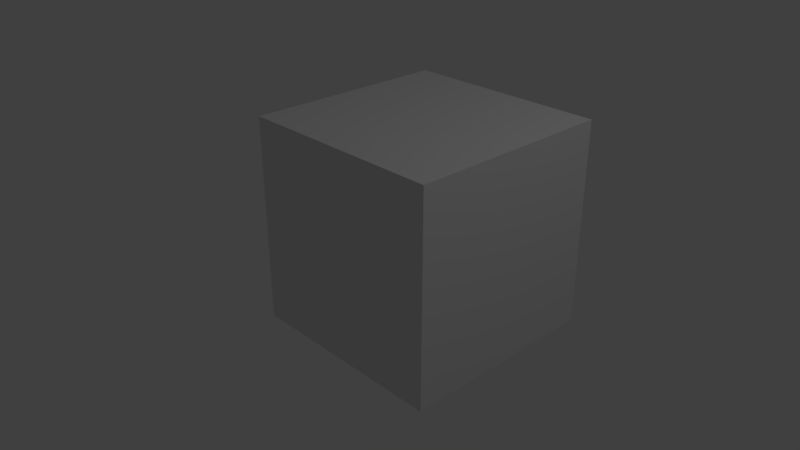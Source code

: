 # Source: logic_scenetree.blend  (saved by Blender 2.93.20; exported with 4.5.12 LTS)
import bpy
from mathutils import Matrix  # noqa: F401  (used for matrix-valued properties, if any)

bpy.ops.wm.read_factory_settings(use_empty=True)
scene = bpy.context.scene
scene.name = 'Scene'

# ---- collections
col_collection_1 = bpy.data.collections.new('Collection 1'); scene.collection.children.link(col_collection_1)

# ---- materials (node trees are filled in below, after node groups)
mat_material = bpy.data.materials.new('Material')
mat_material.alpha_threshold = 0.0
mat_material.use_transparent_shadow = False
mat_material.roughness = 0.5
mat_material.line_color = (0.0, 0.0, 0.0, 1.0)

# ---- material node trees
mat_material.use_nodes = True; mat_material.node_tree.nodes.clear()
_N = mat_material.node_tree.nodes; _L = mat_material.node_tree.links
n0 = _N.new('ShaderNodeOutputMaterial'); n0.name = 'Material Output'; n0.location = (300, 300)
n1 = _N.new('ShaderNodeBsdfDiffuse'); n1.name = 'Diffuse BSDF'; n1.location = (10, 300)
_L.new(n1.outputs[0], n0.inputs[0])
n0.is_active_output = True

# ---- world
world_world = bpy.data.worlds.new('World'); scene.world = world_world
world_world.use_nodes = True; world_world.node_tree.nodes.clear()
_N = world_world.node_tree.nodes; _L = world_world.node_tree.links
n0 = _N.new('ShaderNodeOutputWorld'); n0.name = 'World Output'; n0.location = (300, 300)
n1 = _N.new('ShaderNodeBackground'); n1.name = 'Background'; n1.location = (10, 300)
n1.inputs[0].default_value = (0.05088, 0.05088, 0.05088, 1.0)
_L.new(n1.outputs[0], n0.inputs[0])
n0.is_active_output = True
world_world.color = (0.05088, 0.05088, 0.05088)
world_world.use_sun_shadow = False
world_world.sun_shadow_jitter_overblur = 0.0
world_world.cycles.sampling_method = 'MANUAL'

# ---- cameras
cam_camera = bpy.data.cameras.new('Camera')
cam_camera.clip_end = 100.0
cam_camera.lens = 35.0
cam_camera.sensor_width = 32.0
cam_camera.sensor_height = 18.0
cam_camera.ortho_scale = 7.314
cam_camera.dof.focus_distance = 0.0
cam_camera.dof.aperture_fstop = 128.0

# ---- lights
light_lamp = bpy.data.lights.new('Lamp', 'POINT')
light_lamp.transmission_factor = 0.0
light_lamp.cutoff_distance = 30.0
light_lamp.energy = 100.0
light_lamp.shadow_buffer_clip_start = 1.001
light_lamp.shadow_soft_size = 0.1
light_lamp.shadow_maximum_resolution = 0.006
light_lamp.use_absolute_resolution = True

# ---- meshes
me_cube = bpy.data.meshes.new('Cube')
me_cube.from_pydata([(1.0, 1.0, -1.0), (1.0, -1.0, -1.0), (-1.0, -1.0, -1.0), (-1.0, 1.0, -1.0), (1.0, 1.0, 1.0), (1.0, -1.0, 1.0), (-1.0, -1.0, 1.0), (-1.0, 1.0, 1.0)], [], [(0, 1, 2, 3), (4, 7, 6, 5), (0, 4, 5, 1), (1, 5, 6, 2), (2, 6, 7, 3), (4, 0, 3, 7)])
me_cube.materials.append(mat_material)
me_cube.use_remesh_preserve_volume = False
me_cube.use_remesh_preserve_attributes = False
me_cube.use_mirror_vertex_groups = False
me_cube.update()

# ---- objects
ob_cube = bpy.data.objects.new('Cube', me_cube)
ob_lamp = bpy.data.objects.new('Lamp', light_lamp)
ob_camera = bpy.data.objects.new('Camera', cam_camera)

# ---- transforms, parenting, visibility, modifiers, constraints
ob_cube.location = (0.0, 0.0, 0.0)
ob_cube.lock_rotations_4d = False
ob_cube.empty_display_type = 'ARROWS'
ob_cube.lineart.crease_threshold = 0.0
ob_lamp.location = (4.076, 1.005, 5.904)
ob_lamp.rotation_euler = (0.6503, 0.05522, 1.866)
ob_lamp.lock_rotations_4d = False
ob_lamp.empty_display_type = 'ARROWS'
ob_lamp.color = (0.0, 0.0, 0.0, 0.0)
ob_lamp.lineart.crease_threshold = 0.0
ob_camera.location = (5.0, -5.0, 3.5)
ob_camera.rotation_euler = (1.109, 0.0, 0.8149)
ob_camera.lock_rotations_4d = False
ob_camera.empty_display_type = 'ARROWS'
ob_camera.color = (0.0, 0.0, 0.0, 0.0)
ob_camera.display_type = 'WIRE'
ob_camera.lineart.crease_threshold = 0.0

# ---- collection membership
col_collection_1.objects.link(ob_cube)
col_collection_1.objects.link(ob_lamp)
col_collection_1.objects.link(ob_camera)

# ---- scene / render settings (as saved in the file)
scene.camera = ob_camera
scene.frame_start = 1; scene.frame_end = 250; scene.frame_set(1)
scene.render.engine = 'BLENDER_EEVEE_NEXT'
scene.render.resolution_percentage = 50
scene.render.dither_intensity = 0.0
scene.render.motion_blur_shutter = 1.0
scene.cycles.use_denoising = False
scene.cycles.samples = 128
scene.cycles.sampling_pattern = 'TABULATED_SOBOL'
scene.cycles.use_adaptive_sampling = False
scene.cycles.use_light_tree = False
scene.view_settings.view_transform = 'Standard'
bpy.context.view_layer.update()

